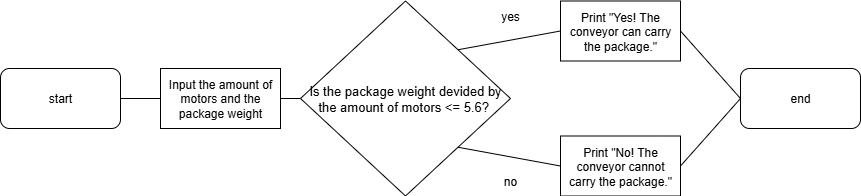

The diagram above was exported from draw.io. Its source (the exported page's mxGraphModel, read from the mxfile embedded in the PNG):
<mxGraphModel dx="1034" dy="570" grid="1" gridSize="10" guides="1" tooltips="1" connect="1" arrows="1" fold="1" page="1" pageScale="1" pageWidth="827" pageHeight="1169" math="0" shadow="0">
  <root>
    <mxCell id="0" />
    <mxCell id="1" parent="0" />
    <mxCell id="XuLqLAg047fYOXyX80Aq-2" value="start" style="rounded=1;whiteSpace=wrap;html=1;" parent="1" vertex="1">
      <mxGeometry y="250" width="120" height="60" as="geometry" />
    </mxCell>
    <mxCell id="XuLqLAg047fYOXyX80Aq-3" value="Input the amount of motors and the package weight" style="rounded=0;whiteSpace=wrap;html=1;" parent="1" vertex="1">
      <mxGeometry x="160" y="250" width="120" height="60" as="geometry" />
    </mxCell>
    <mxCell id="XuLqLAg047fYOXyX80Aq-4" value="&lt;font style=&quot;font-size: 13px;&quot;&gt;Is the package weight devided by the amount of motors &amp;lt;= 5.6?&amp;nbsp;&lt;/font&gt;" style="rhombus;whiteSpace=wrap;html=1;" parent="1" vertex="1">
      <mxGeometry x="300" y="182.5" width="210" height="195" as="geometry" />
    </mxCell>
    <mxCell id="XuLqLAg047fYOXyX80Aq-5" value="Print &quot;Yes! The conveyor can carry the package.&quot;" style="rounded=0;whiteSpace=wrap;html=1;" parent="1" vertex="1">
      <mxGeometry x="560" y="182.5" width="120" height="60" as="geometry" />
    </mxCell>
    <mxCell id="XuLqLAg047fYOXyX80Aq-6" value="Print &quot;No! The conveyor cannot carry the package.&quot;" style="rounded=0;whiteSpace=wrap;html=1;" parent="1" vertex="1">
      <mxGeometry x="560" y="317.5" width="120" height="60" as="geometry" />
    </mxCell>
    <mxCell id="XuLqLAg047fYOXyX80Aq-7" value="end" style="rounded=1;whiteSpace=wrap;html=1;" parent="1" vertex="1">
      <mxGeometry x="740" y="250" width="120" height="60" as="geometry" />
    </mxCell>
    <mxCell id="XuLqLAg047fYOXyX80Aq-8" value="" style="endArrow=none;html=1;rounded=0;entryX=0;entryY=0.5;entryDx=0;entryDy=0;exitX=1;exitY=0;exitDx=0;exitDy=0;" parent="1" source="XuLqLAg047fYOXyX80Aq-4" target="XuLqLAg047fYOXyX80Aq-5" edge="1">
      <mxGeometry width="50" height="50" relative="1" as="geometry">
        <mxPoint x="390" y="310" as="sourcePoint" />
        <mxPoint x="440" y="260" as="targetPoint" />
      </mxGeometry>
    </mxCell>
    <mxCell id="XuLqLAg047fYOXyX80Aq-9" value="" style="endArrow=none;html=1;rounded=0;entryX=0;entryY=0.5;entryDx=0;entryDy=0;exitX=1;exitY=1;exitDx=0;exitDy=0;" parent="1" source="XuLqLAg047fYOXyX80Aq-4" target="XuLqLAg047fYOXyX80Aq-6" edge="1">
      <mxGeometry width="50" height="50" relative="1" as="geometry">
        <mxPoint x="390" y="310" as="sourcePoint" />
        <mxPoint x="440" y="260" as="targetPoint" />
      </mxGeometry>
    </mxCell>
    <mxCell id="XuLqLAg047fYOXyX80Aq-10" value="" style="endArrow=none;html=1;rounded=0;entryX=1;entryY=0.5;entryDx=0;entryDy=0;exitX=0;exitY=0.5;exitDx=0;exitDy=0;" parent="1" source="XuLqLAg047fYOXyX80Aq-4" target="XuLqLAg047fYOXyX80Aq-3" edge="1">
      <mxGeometry width="50" height="50" relative="1" as="geometry">
        <mxPoint x="390" y="310" as="sourcePoint" />
        <mxPoint x="440" y="260" as="targetPoint" />
      </mxGeometry>
    </mxCell>
    <mxCell id="XuLqLAg047fYOXyX80Aq-11" value="" style="endArrow=none;html=1;rounded=0;entryX=1;entryY=0.5;entryDx=0;entryDy=0;exitX=0;exitY=0.5;exitDx=0;exitDy=0;" parent="1" source="XuLqLAg047fYOXyX80Aq-3" target="XuLqLAg047fYOXyX80Aq-2" edge="1">
      <mxGeometry width="50" height="50" relative="1" as="geometry">
        <mxPoint x="390" y="310" as="sourcePoint" />
        <mxPoint x="440" y="260" as="targetPoint" />
      </mxGeometry>
    </mxCell>
    <mxCell id="XuLqLAg047fYOXyX80Aq-12" value="yes" style="text;html=1;align=center;verticalAlign=middle;whiteSpace=wrap;rounded=0;fontColor=#000000;" parent="1" vertex="1">
      <mxGeometry x="480" y="182.5" width="60" height="30" as="geometry" />
    </mxCell>
    <mxCell id="XuLqLAg047fYOXyX80Aq-13" value="no" style="text;html=1;align=center;verticalAlign=middle;whiteSpace=wrap;rounded=0;fontColor=#000000;" parent="1" vertex="1">
      <mxGeometry x="480" y="347.5" width="60" height="30" as="geometry" />
    </mxCell>
    <mxCell id="XuLqLAg047fYOXyX80Aq-14" value="" style="endArrow=none;html=1;rounded=0;entryX=0;entryY=0.5;entryDx=0;entryDy=0;exitX=1;exitY=0.5;exitDx=0;exitDy=0;" parent="1" source="XuLqLAg047fYOXyX80Aq-5" target="XuLqLAg047fYOXyX80Aq-7" edge="1">
      <mxGeometry width="50" height="50" relative="1" as="geometry">
        <mxPoint x="390" y="310" as="sourcePoint" />
        <mxPoint x="440" y="260" as="targetPoint" />
      </mxGeometry>
    </mxCell>
    <mxCell id="XuLqLAg047fYOXyX80Aq-15" value="" style="endArrow=none;html=1;rounded=0;entryX=0;entryY=0.5;entryDx=0;entryDy=0;exitX=1;exitY=0.5;exitDx=0;exitDy=0;" parent="1" source="XuLqLAg047fYOXyX80Aq-6" target="XuLqLAg047fYOXyX80Aq-7" edge="1">
      <mxGeometry width="50" height="50" relative="1" as="geometry">
        <mxPoint x="390" y="310" as="sourcePoint" />
        <mxPoint x="440" y="260" as="targetPoint" />
      </mxGeometry>
    </mxCell>
  </root>
</mxGraphModel>